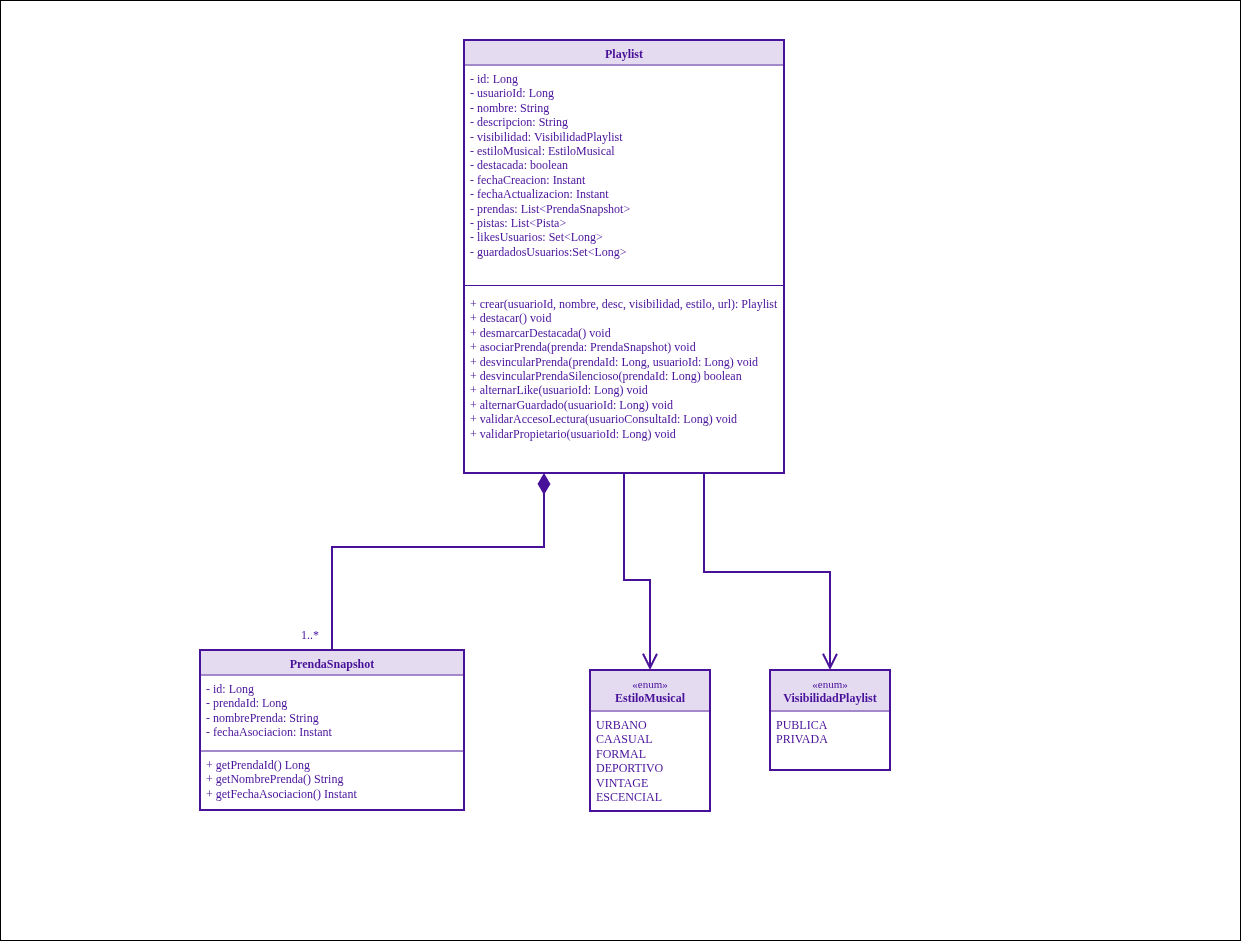

The diagram above was exported from draw.io. Its source (the exported page's mxGraphModel, read from the mxfile embedded in the PNG):
<mxGraphModel dx="2412" dy="972" grid="1" gridSize="10" guides="1" tooltips="1" connect="1" arrows="1" fold="1" page="1" pageScale="1" pageWidth="827" pageHeight="1169" math="0" shadow="0">
  <root>
    <mxCell id="jZa1X4F5Ssh09RIMUcni-0" />
    <mxCell id="jZa1X4F5Ssh09RIMUcni-1" parent="jZa1X4F5Ssh09RIMUcni-0" />
    <mxCell id="jZa1X4F5Ssh09RIMUcni-2" parent="jZa1X4F5Ssh09RIMUcni-1" style="rounded=0;whiteSpace=wrap;html=1;fillColor=light-dark(#FFFFFF,#FFFFFF);" value="" vertex="1">
      <mxGeometry height="940" width="1240" x="-130" y="10" as="geometry" />
    </mxCell>
    <mxCell id="jZa1X4F5Ssh09RIMUcni-3" parent="jZa1X4F5Ssh09RIMUcni-1" style="swimlane;fontStyle=1;align=center;verticalAlign=top;childLayout=stackLayout;horizontal=1;startSize=24;horizontalStack=0;resizeParent=1;resizeParentMax=0;resizeLast=0;collapsible=0;marginBottom=0;whiteSpace=wrap;html=1;fontFamily=poppins;fontSource=https%3A%2F%2Ffonts.googleapis.com%2Fcss%3Ffamily%3Dpoppins;fillColor=#E4DBF0;swimlaneFillColor=default;strokeWidth=2;perimeterSpacing=0;swimlaneLine=0;strokeColor=#48119A;fontColor=#48119A;" value="Playlist" vertex="1">
      <mxGeometry height="433" width="320" x="334" y="50" as="geometry" />
    </mxCell>
    <mxCell id="jZa1X4F5Ssh09RIMUcni-4" parent="jZa1X4F5Ssh09RIMUcni-3" style="line;strokeWidth=1;fillColor=none;align=left;verticalAlign=middle;spacingTop=0;spacingLeft=0;spacingRight=0;rotatable=0;labelPosition=right;points=[];portConstraint=eastwest;strokeColor=inherit;labelPerimeter=1;connectable=0;spacing=0;labelBackgroundColor=none;fontColor=#48119A;" value="" vertex="1">
      <mxGeometry height="1" width="320" y="24" as="geometry" />
    </mxCell>
    <mxCell id="jZa1X4F5Ssh09RIMUcni-5" parent="jZa1X4F5Ssh09RIMUcni-3" style="text;strokeColor=none;fillColor=none;align=left;verticalAlign=top;spacingLeft=4;spacingRight=4;overflow=hidden;rotatable=0;points=[[0,0.5],[1,0.5]];portConstraint=eastwest;whiteSpace=wrap;html=1;connectable=0;fontFamily=poppins;fontStyle=0;fontSource=https%3A%2F%2Ffonts.googleapis.com%2Fcss%3Ffamily%3Dpoppins;fontColor=#48119A;" value="&lt;div&gt;-&amp;nbsp;&lt;span style=&quot;background-color: transparent; color: light-dark(rgb(72, 17, 154), rgb(234, 186, 255));&quot;&gt;id:&amp;nbsp;&lt;/span&gt;&lt;span style=&quot;background-color: transparent; color: light-dark(rgb(72, 17, 154), rgb(234, 186, 255));&quot;&gt;Long&amp;nbsp;&lt;/span&gt;&lt;/div&gt;&lt;div&gt;-&amp;nbsp;&lt;span style=&quot;background-color: transparent; color: light-dark(rgb(72, 17, 154), rgb(234, 186, 255));&quot;&gt;usuarioId:&amp;nbsp;&lt;/span&gt;&lt;span style=&quot;background-color: transparent; color: light-dark(rgb(72, 17, 154), rgb(234, 186, 255));&quot;&gt;Long&amp;nbsp;&lt;/span&gt;&lt;/div&gt;&lt;div&gt;-&amp;nbsp;&lt;span style=&quot;background-color: transparent; color: light-dark(rgb(72, 17, 154), rgb(234, 186, 255));&quot;&gt;nombre:&amp;nbsp;&lt;/span&gt;&lt;span style=&quot;background-color: transparent; color: light-dark(rgb(72, 17, 154), rgb(234, 186, 255));&quot;&gt;String&amp;nbsp;&lt;/span&gt;&lt;/div&gt;&lt;div&gt;-&amp;nbsp;&lt;span style=&quot;background-color: transparent; color: light-dark(rgb(72, 17, 154), rgb(234, 186, 255));&quot;&gt;descripcion:&amp;nbsp;&lt;/span&gt;&lt;span style=&quot;background-color: transparent; color: light-dark(rgb(72, 17, 154), rgb(234, 186, 255));&quot;&gt;String&amp;nbsp;&lt;/span&gt;&lt;/div&gt;&lt;div&gt;-&amp;nbsp;&lt;span style=&quot;background-color: transparent; color: light-dark(rgb(72, 17, 154), rgb(234, 186, 255));&quot;&gt;visibilidad:&amp;nbsp;&lt;/span&gt;&lt;span style=&quot;background-color: transparent; color: light-dark(rgb(72, 17, 154), rgb(234, 186, 255));&quot;&gt;VisibilidadPlaylist&amp;nbsp;&lt;/span&gt;&lt;/div&gt;&lt;div&gt;-&amp;nbsp;&lt;span style=&quot;background-color: transparent; color: light-dark(rgb(72, 17, 154), rgb(234, 186, 255));&quot;&gt;estiloMusical:&amp;nbsp;&lt;/span&gt;&lt;span style=&quot;background-color: transparent; color: light-dark(rgb(72, 17, 154), rgb(234, 186, 255));&quot;&gt;EstiloMusical&amp;nbsp;&lt;/span&gt;&lt;/div&gt;&lt;div&gt;-&amp;nbsp;&lt;span style=&quot;background-color: transparent; color: light-dark(rgb(72, 17, 154), rgb(234, 186, 255));&quot;&gt;destacada:&amp;nbsp;&lt;/span&gt;&lt;span style=&quot;background-color: transparent; color: light-dark(rgb(72, 17, 154), rgb(234, 186, 255));&quot;&gt;boolean&amp;nbsp;&lt;/span&gt;&lt;/div&gt;&lt;div&gt;-&amp;nbsp;&lt;span style=&quot;background-color: transparent; color: light-dark(rgb(72, 17, 154), rgb(234, 186, 255));&quot;&gt;fechaCreacion:&amp;nbsp;&lt;/span&gt;&lt;span style=&quot;background-color: transparent; color: light-dark(rgb(72, 17, 154), rgb(234, 186, 255));&quot;&gt;Instant&amp;nbsp;&lt;/span&gt;&lt;/div&gt;&lt;div&gt;-&amp;nbsp;&lt;span style=&quot;background-color: transparent; color: light-dark(rgb(72, 17, 154), rgb(234, 186, 255));&quot;&gt;fechaActualizacion:&amp;nbsp;&lt;/span&gt;&lt;span style=&quot;background-color: transparent; color: light-dark(rgb(72, 17, 154), rgb(234, 186, 255));&quot;&gt;Instant&amp;nbsp;&lt;/span&gt;&lt;/div&gt;&lt;div&gt;- prendas:&amp;nbsp;&lt;span style=&quot;background-color: transparent; color: light-dark(rgb(72, 17, 154), rgb(234, 186, 255));&quot;&gt;List&amp;lt;PrendaSnapshot&amp;gt;&lt;/span&gt;&lt;/div&gt;&lt;div&gt;- pistas:&amp;nbsp;&lt;span style=&quot;background-color: transparent; color: light-dark(rgb(72, 17, 154), rgb(234, 186, 255));&quot;&gt;List&amp;lt;Pista&amp;gt;&lt;/span&gt;&lt;/div&gt;&lt;div&gt;- likesUsuarios:&amp;nbsp;&lt;span style=&quot;background-color: transparent; color: light-dark(rgb(72, 17, 154), rgb(234, 186, 255));&quot;&gt;Set&amp;lt;Long&amp;gt;&lt;/span&gt;&lt;/div&gt;&lt;div&gt;-&amp;nbsp;&lt;span style=&quot;background-color: transparent; color: light-dark(rgb(72, 17, 154), rgb(234, 186, 255));&quot;&gt;guardadosUsuarios&lt;/span&gt;&lt;span style=&quot;background-color: transparent; color: light-dark(rgb(72, 17, 154), rgb(234, 186, 255));&quot;&gt;:Set&amp;lt;Long&amp;gt;&amp;nbsp;&lt;/span&gt;&lt;/div&gt;" vertex="1">
      <mxGeometry height="215" width="320" y="25" as="geometry" />
    </mxCell>
    <mxCell id="jZa1X4F5Ssh09RIMUcni-6" parent="jZa1X4F5Ssh09RIMUcni-3" style="line;strokeWidth=1;fillColor=none;align=left;verticalAlign=middle;spacingTop=0;spacingLeft=0;spacingRight=0;rotatable=0;labelPosition=right;points=[];portConstraint=eastwest;strokeColor=inherit;labelPerimeter=1;connectable=0;spacing=0;labelBackgroundColor=none;fontColor=#48119A;" value="" vertex="1">
      <mxGeometry height="10" width="320" y="240" as="geometry" />
    </mxCell>
    <mxCell id="jZa1X4F5Ssh09RIMUcni-7" parent="jZa1X4F5Ssh09RIMUcni-3" style="text;strokeColor=none;fillColor=none;align=left;verticalAlign=top;spacingLeft=4;spacingRight=4;overflow=hidden;rotatable=0;points=[[0,0.5],[1,0.5]];portConstraint=eastwest;whiteSpace=wrap;html=1;connectable=0;fontFamily=poppins;fontSource=https%3A%2F%2Ffonts.googleapis.com%2Fcss%3Ffamily%3Dpoppins;fontColor=#48119A;" value="&lt;div&gt;+ crear(usuarioId, nombre, desc, visibilidad, estilo, url): Playlist&lt;/div&gt;&lt;div&gt;&lt;span style=&quot;background-color: transparent; color: light-dark(rgb(72, 17, 154), rgb(234, 186, 255));&quot;&gt;+ destacar() void&lt;/span&gt;&lt;/div&gt;&lt;div&gt;+ desmarcarDestacada() void&lt;/div&gt;&lt;div&gt;+ asociarPrenda(prenda: PrendaSnapshot) void&lt;/div&gt;&lt;div&gt;+ desvincularPrenda(prendaId: Long, usuarioId: Long) void&lt;/div&gt;&lt;div&gt;+ desvincularPrendaSilencioso(prendaId: Long) boolean&lt;/div&gt;&lt;div&gt;+ alternarLike(usuarioId: Long) void&lt;/div&gt;&lt;div&gt;+ alternarGuardado(usuarioId: Long) void&lt;/div&gt;&lt;div&gt;+ validarAccesoLectura(usuarioConsultaId: Long) void&lt;/div&gt;&lt;div&gt;+ validarPropietario(usuarioId: Long) void&lt;/div&gt;" vertex="1">
      <mxGeometry height="183" width="320" y="250" as="geometry" />
    </mxCell>
    <mxCell id="jZa1X4F5Ssh09RIMUcni-8" parent="jZa1X4F5Ssh09RIMUcni-1" style="swimlane;fontStyle=1;align=center;verticalAlign=top;childLayout=stackLayout;horizontal=1;startSize=24;horizontalStack=0;resizeParent=1;resizeParentMax=0;resizeLast=0;collapsible=0;marginBottom=0;whiteSpace=wrap;html=1;fontFamily=poppins;fontSource=https%3A%2F%2Ffonts.googleapis.com%2Fcss%3Ffamily%3Dpoppins;fillColor=#E4DBF0;swimlaneFillColor=default;strokeWidth=2;perimeterSpacing=0;swimlaneLine=0;strokeColor=#48119A;fontColor=#48119A;" value="PrendaSnapshot" vertex="1">
      <mxGeometry height="160" width="264" x="70" y="660" as="geometry" />
    </mxCell>
    <mxCell id="jZa1X4F5Ssh09RIMUcni-9" parent="jZa1X4F5Ssh09RIMUcni-8" style="line;strokeWidth=1;fillColor=none;align=left;verticalAlign=middle;spacingTop=0;spacingLeft=0;spacingRight=0;rotatable=0;labelPosition=right;points=[];portConstraint=eastwest;strokeColor=inherit;labelPerimeter=1;connectable=0;spacing=0;labelBackgroundColor=none;fontColor=#48119A;" value="" vertex="1">
      <mxGeometry height="1" width="264" y="24" as="geometry" />
    </mxCell>
    <mxCell id="jZa1X4F5Ssh09RIMUcni-10" parent="jZa1X4F5Ssh09RIMUcni-8" style="text;strokeColor=none;fillColor=none;align=left;verticalAlign=top;spacingLeft=4;spacingRight=4;overflow=hidden;rotatable=0;points=[[0,0.5],[1,0.5]];portConstraint=eastwest;whiteSpace=wrap;html=1;connectable=0;fontFamily=poppins;fontStyle=0;fontSource=https%3A%2F%2Ffonts.googleapis.com%2Fcss%3Ffamily%3Dpoppins;fontColor=#48119A;" value="&lt;div&gt;- id:&amp;nbsp;&lt;span style=&quot;background-color: transparent; color: light-dark(rgb(72, 17, 154), rgb(234, 186, 255));&quot;&gt;Long&lt;/span&gt;&lt;/div&gt;&lt;div&gt;- prendaId:&amp;nbsp;&lt;span style=&quot;background-color: transparent; color: light-dark(rgb(72, 17, 154), rgb(234, 186, 255));&quot;&gt;Long&lt;/span&gt;&lt;/div&gt;&lt;div&gt;- nombrePrenda:&amp;nbsp;&lt;span style=&quot;background-color: transparent; color: light-dark(rgb(72, 17, 154), rgb(234, 186, 255));&quot;&gt;String&lt;/span&gt;&lt;/div&gt;&lt;div&gt;- fechaAsociacion:&amp;nbsp;&lt;span style=&quot;background-color: transparent; color: light-dark(rgb(72, 17, 154), rgb(234, 186, 255));&quot;&gt;Instant&lt;/span&gt;&lt;/div&gt;" vertex="1">
      <mxGeometry height="75" width="264" y="25" as="geometry" />
    </mxCell>
    <mxCell id="jZa1X4F5Ssh09RIMUcni-11" parent="jZa1X4F5Ssh09RIMUcni-8" style="line;strokeWidth=1;fillColor=none;align=left;verticalAlign=middle;spacingTop=0;spacingLeft=0;spacingRight=0;rotatable=0;labelPosition=right;points=[];portConstraint=eastwest;strokeColor=inherit;labelPerimeter=1;connectable=0;spacing=0;labelBackgroundColor=none;fontColor=#48119A;" value="" vertex="1">
      <mxGeometry height="1" width="264" y="100" as="geometry" />
    </mxCell>
    <mxCell id="jZa1X4F5Ssh09RIMUcni-12" parent="jZa1X4F5Ssh09RIMUcni-8" style="text;strokeColor=none;fillColor=none;align=left;verticalAlign=top;spacingLeft=4;spacingRight=4;overflow=hidden;rotatable=0;points=[[0,0.5],[1,0.5]];portConstraint=eastwest;whiteSpace=wrap;html=1;connectable=0;fontFamily=poppins;fontSource=https%3A%2F%2Ffonts.googleapis.com%2Fcss%3Ffamily%3Dpoppins;fontColor=#48119A;" value="&lt;div&gt;+ getPrendaId() Long&lt;/div&gt;&lt;div&gt;+ getNombrePrenda() String&lt;/div&gt;&lt;div&gt;+ getFechaAsociacion() Instant&lt;/div&gt;" vertex="1">
      <mxGeometry height="59" width="264" y="101" as="geometry" />
    </mxCell>
    <mxCell id="jZa1X4F5Ssh09RIMUcni-13" edge="1" parent="jZa1X4F5Ssh09RIMUcni-1" source="jZa1X4F5Ssh09RIMUcni-8" style="endArrow=diamondThin;endFill=1;endSize=16;html=1;rounded=0;defaultLabelBackgroundColor=page;entryX=0.25;entryY=1;entryDx=0;entryDy=0;strokeWidth=2;targetPerimeterSpacing=0;fixedPointSpacing=1;jumpStyle=arc;edgeStyle=orthogonalEdgeStyle;libavoidRouting=1;strokeColor=#48119A;exitX=0.5;exitY=0;exitDx=0;exitDy=0;" target="jZa1X4F5Ssh09RIMUcni-3" value="">
      <mxGeometry relative="1" width="160" x="-0.7126" as="geometry">
        <Array as="points">
          <mxPoint x="202" y="557" />
          <mxPoint x="414" y="557" />
        </Array>
        <mxPoint x="520" y="500" as="sourcePoint" />
        <mxPoint x="440" y="500" as="targetPoint" />
      </mxGeometry>
    </mxCell>
    <mxCell id="jZa1X4F5Ssh09RIMUcni-14" parent="jZa1X4F5Ssh09RIMUcni-1" style="text;html=1;whiteSpace=wrap;strokeColor=none;fillColor=none;align=center;verticalAlign=middle;rounded=0;fontColor=#48119A;" value="&lt;font face=&quot;poppins&quot;&gt;1..*&lt;/font&gt;" vertex="1">
      <mxGeometry height="30" width="60" x="150" y="630" as="geometry" />
    </mxCell>
    <mxCell id="fiTAkNs6iADw55gmwrGd-5" parent="jZa1X4F5Ssh09RIMUcni-1" style="swimlane;fontStyle=1;align=center;verticalAlign=top;childLayout=stackLayout;horizontal=1;startSize=40;horizontalStack=0;resizeParent=1;resizeParentMax=0;resizeLast=0;collapsible=0;marginBottom=0;whiteSpace=wrap;html=1;fontFamily=poppins;fontSource=https%3A%2F%2Ffonts.googleapis.com%2Fcss%3Ffamily%3Dpoppins;fillColor=#E4DBF0;swimlaneFillColor=default;strokeWidth=2;perimeterSpacing=0;swimlaneLine=0;strokeColor=#48119A;fontColor=#48119A;" value="&lt;div&gt;&lt;span style=&quot;font-weight: normal;&quot;&gt;&lt;font style=&quot;font-size: 11px;&quot;&gt;«enum»&lt;/font&gt;&lt;/span&gt;&lt;/div&gt;EstiloMusical" vertex="1">
      <mxGeometry height="141" width="120" x="460" y="680" as="geometry" />
    </mxCell>
    <mxCell id="fiTAkNs6iADw55gmwrGd-6" parent="fiTAkNs6iADw55gmwrGd-5" style="line;strokeWidth=1;fillColor=none;align=left;verticalAlign=middle;spacingTop=0;spacingLeft=0;spacingRight=0;rotatable=0;labelPosition=right;points=[];portConstraint=eastwest;strokeColor=inherit;labelPerimeter=1;connectable=0;spacing=0;labelBackgroundColor=none;fontFamily=poppins;fontSource=https%3A%2F%2Ffonts.googleapis.com%2Fcss%3Ffamily%3Dpoppins;fontColor=#48119A;" value="" vertex="1">
      <mxGeometry height="1" width="120" y="40" as="geometry" />
    </mxCell>
    <mxCell id="fiTAkNs6iADw55gmwrGd-7" parent="fiTAkNs6iADw55gmwrGd-5" style="text;strokeColor=none;fillColor=none;align=left;verticalAlign=top;spacingLeft=4;spacingRight=4;overflow=hidden;rotatable=0;points=[[0,0.5],[1,0.5]];portConstraint=eastwest;whiteSpace=wrap;html=1;connectable=0;fontFamily=poppins;fontSource=https%3A%2F%2Ffonts.googleapis.com%2Fcss%3Ffamily%3Dpoppins;fontColor=#48119A;" value="URBANO&lt;div&gt;CAASUAL&lt;/div&gt;&lt;div&gt;FORMAL&lt;/div&gt;&lt;div&gt;DEPORTIVO&lt;/div&gt;&lt;div&gt;VINTAGE&lt;/div&gt;&lt;div&gt;ESCENCIAL&lt;/div&gt;" vertex="1">
      <mxGeometry height="100" width="120" y="41" as="geometry" />
    </mxCell>
    <mxCell id="fiTAkNs6iADw55gmwrGd-8" parent="jZa1X4F5Ssh09RIMUcni-1" style="swimlane;fontStyle=1;align=center;verticalAlign=top;childLayout=stackLayout;horizontal=1;startSize=40;horizontalStack=0;resizeParent=1;resizeParentMax=0;resizeLast=0;collapsible=0;marginBottom=0;whiteSpace=wrap;html=1;fontFamily=poppins;fontSource=https%3A%2F%2Ffonts.googleapis.com%2Fcss%3Ffamily%3Dpoppins;fillColor=#E4DBF0;swimlaneFillColor=default;strokeWidth=2;perimeterSpacing=0;swimlaneLine=0;strokeColor=#48119A;fontColor=#48119A;" value="&lt;div&gt;&lt;span style=&quot;font-weight: normal;&quot;&gt;&lt;font style=&quot;font-size: 11px;&quot;&gt;«enum»&lt;/font&gt;&lt;/span&gt;&lt;/div&gt;VisibilidadPlaylist" vertex="1">
      <mxGeometry height="100" width="120" x="640" y="680" as="geometry" />
    </mxCell>
    <mxCell id="fiTAkNs6iADw55gmwrGd-9" parent="fiTAkNs6iADw55gmwrGd-8" style="line;strokeWidth=1;fillColor=none;align=left;verticalAlign=middle;spacingTop=0;spacingLeft=0;spacingRight=0;rotatable=0;labelPosition=right;points=[];portConstraint=eastwest;strokeColor=inherit;labelPerimeter=1;connectable=0;spacing=0;labelBackgroundColor=none;fontFamily=poppins;fontSource=https%3A%2F%2Ffonts.googleapis.com%2Fcss%3Ffamily%3Dpoppins;fontColor=#48119A;" value="" vertex="1">
      <mxGeometry height="1" width="120" y="40" as="geometry" />
    </mxCell>
    <mxCell id="fiTAkNs6iADw55gmwrGd-10" parent="fiTAkNs6iADw55gmwrGd-8" style="text;strokeColor=none;fillColor=none;align=left;verticalAlign=top;spacingLeft=4;spacingRight=4;overflow=hidden;rotatable=0;points=[[0,0.5],[1,0.5]];portConstraint=eastwest;whiteSpace=wrap;html=1;connectable=0;fontFamily=poppins;fontSource=https%3A%2F%2Ffonts.googleapis.com%2Fcss%3Ffamily%3Dpoppins;fontColor=#48119A;" value="PUBLICA&lt;div&gt;PRIVADA&lt;/div&gt;" vertex="1">
      <mxGeometry height="59" width="120" y="41" as="geometry" />
    </mxCell>
    <mxCell id="fiTAkNs6iADw55gmwrGd-13" edge="1" parent="jZa1X4F5Ssh09RIMUcni-1" source="jZa1X4F5Ssh09RIMUcni-3" style="endArrow=open;endFill=0;endSize=12;html=1;rounded=0;defaultLabelBackgroundColor=page;entryX=0.5;entryY=0;entryDx=0;entryDy=0;strokeWidth=2;targetPerimeterSpacing=0;fixedPointSpacing=1;jumpStyle=arc;edgeStyle=orthogonalEdgeStyle;libavoidRouting=1;strokeColor=#48119A;exitX=0.5;exitY=1;exitDx=0;exitDy=0;" target="fiTAkNs6iADw55gmwrGd-5" value="">
      <mxGeometry relative="1" width="160" x="-0.9154" as="geometry">
        <Array as="points">
          <mxPoint x="494" y="590" />
          <mxPoint x="520" y="590" />
        </Array>
        <mxPoint x="670" y="770" as="sourcePoint" />
        <mxPoint x="590" y="770" as="targetPoint" />
      </mxGeometry>
    </mxCell>
    <mxCell id="fiTAkNs6iADw55gmwrGd-14" edge="1" parent="jZa1X4F5Ssh09RIMUcni-1" source="jZa1X4F5Ssh09RIMUcni-3" style="endArrow=open;endFill=0;endSize=12;html=1;rounded=0;defaultLabelBackgroundColor=page;entryX=0.5;entryY=0;entryDx=0;entryDy=0;strokeWidth=2;targetPerimeterSpacing=0;fixedPointSpacing=1;jumpStyle=arc;edgeStyle=orthogonalEdgeStyle;libavoidRouting=1;strokeColor=#48119A;exitX=0.75;exitY=1;exitDx=0;exitDy=0;" target="fiTAkNs6iADw55gmwrGd-8" value="">
      <mxGeometry relative="1" width="160" x="-0.7337" as="geometry">
        <Array as="points">
          <mxPoint x="574" y="582" />
          <mxPoint x="700" y="582" />
        </Array>
        <mxPoint x="670" y="770" as="sourcePoint" />
        <mxPoint x="590" y="770" as="targetPoint" />
      </mxGeometry>
    </mxCell>
  </root>
</mxGraphModel>